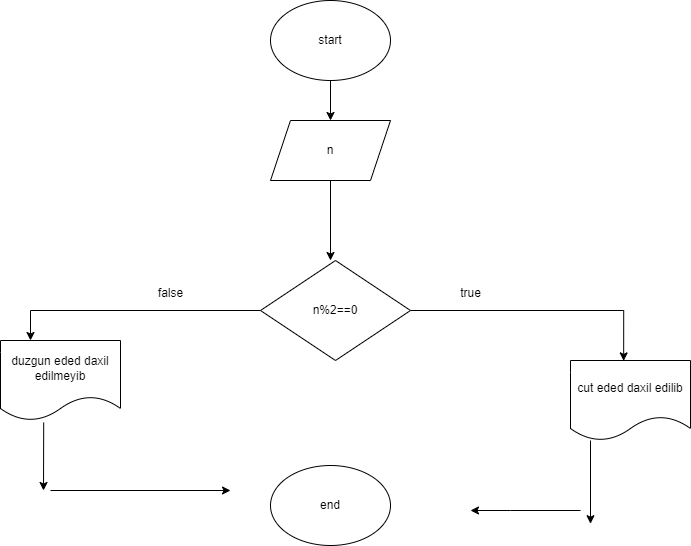

The diagram above was exported from draw.io. Its source (the exported page's mxGraphModel, read from the mxfile embedded in the PNG):
<mxGraphModel dx="1050" dy="566" grid="1" gridSize="10" guides="1" tooltips="1" connect="1" arrows="1" fold="1" page="1" pageScale="1" pageWidth="827" pageHeight="1169" math="0" shadow="0">
  <root>
    <mxCell id="0" />
    <mxCell id="1" parent="0" />
    <mxCell id="yXos98AQE9d3aKRsDHqD-1" value="start" style="ellipse;whiteSpace=wrap;html=1;" parent="1" vertex="1">
      <mxGeometry x="320" y="40" width="120" height="80" as="geometry" />
    </mxCell>
    <mxCell id="yXos98AQE9d3aKRsDHqD-2" value="" style="endArrow=classic;html=1;rounded=0;" parent="1" source="yXos98AQE9d3aKRsDHqD-1" target="yXos98AQE9d3aKRsDHqD-3" edge="1">
      <mxGeometry width="50" height="50" relative="1" as="geometry">
        <mxPoint x="390" y="320" as="sourcePoint" />
        <mxPoint x="380" y="190" as="targetPoint" />
      </mxGeometry>
    </mxCell>
    <mxCell id="yXos98AQE9d3aKRsDHqD-3" value="n" style="shape=parallelogram;perimeter=parallelogramPerimeter;whiteSpace=wrap;html=1;fixedSize=1;" parent="1" vertex="1">
      <mxGeometry x="320" y="160" width="120" height="60" as="geometry" />
    </mxCell>
    <mxCell id="yXos98AQE9d3aKRsDHqD-7" value="" style="endArrow=classic;html=1;rounded=0;entryX=0.5;entryY=0;entryDx=0;entryDy=0;exitX=0.5;exitY=1;exitDx=0;exitDy=0;" parent="1" source="yXos98AQE9d3aKRsDHqD-3" edge="1">
      <mxGeometry width="50" height="50" relative="1" as="geometry">
        <mxPoint x="364" y="260" as="sourcePoint" />
        <mxPoint x="380" y="300" as="targetPoint" />
      </mxGeometry>
    </mxCell>
    <mxCell id="yXos98AQE9d3aKRsDHqD-14" style="edgeStyle=orthogonalEdgeStyle;rounded=0;orthogonalLoop=1;jettySize=auto;html=1;exitX=1;exitY=0.5;exitDx=0;exitDy=0;entryX=0.443;entryY=0.005;entryDx=0;entryDy=0;entryPerimeter=0;" parent="1" source="yXos98AQE9d3aKRsDHqD-12" target="yXos98AQE9d3aKRsDHqD-19" edge="1">
      <mxGeometry relative="1" as="geometry">
        <mxPoint x="690" y="350" as="targetPoint" />
        <Array as="points">
          <mxPoint x="673" y="350" />
        </Array>
      </mxGeometry>
    </mxCell>
    <mxCell id="jVEx2Mblin83yE2E5SzQ-3" style="edgeStyle=orthogonalEdgeStyle;rounded=0;orthogonalLoop=1;jettySize=auto;html=1;entryX=0.25;entryY=0;entryDx=0;entryDy=0;" parent="1" source="yXos98AQE9d3aKRsDHqD-12" target="yXos98AQE9d3aKRsDHqD-20" edge="1">
      <mxGeometry relative="1" as="geometry" />
    </mxCell>
    <mxCell id="yXos98AQE9d3aKRsDHqD-12" value="n%2==0" style="rhombus;whiteSpace=wrap;html=1;" parent="1" vertex="1">
      <mxGeometry x="310" y="300" width="150" height="100" as="geometry" />
    </mxCell>
    <mxCell id="yXos98AQE9d3aKRsDHqD-15" value="true" style="text;html=1;align=center;verticalAlign=middle;resizable=0;points=[];autosize=1;strokeColor=none;fillColor=none;" parent="1" vertex="1">
      <mxGeometry x="500" y="318" width="40" height="30" as="geometry" />
    </mxCell>
    <mxCell id="yXos98AQE9d3aKRsDHqD-16" value="false" style="text;html=1;align=center;verticalAlign=middle;resizable=0;points=[];autosize=1;strokeColor=none;fillColor=none;" parent="1" vertex="1">
      <mxGeometry x="195" y="318" width="50" height="30" as="geometry" />
    </mxCell>
    <mxCell id="yXos98AQE9d3aKRsDHqD-19" value="cut eded daxil edilib" style="shape=document;whiteSpace=wrap;html=1;boundedLbl=1;" parent="1" vertex="1">
      <mxGeometry x="620" y="400" width="120" height="80" as="geometry" />
    </mxCell>
    <mxCell id="yXos98AQE9d3aKRsDHqD-20" value="duzgun eded daxil edilmeyib" style="shape=document;whiteSpace=wrap;html=1;boundedLbl=1;" parent="1" vertex="1">
      <mxGeometry x="50" y="380" width="120" height="80" as="geometry" />
    </mxCell>
    <mxCell id="jVEx2Mblin83yE2E5SzQ-5" value="" style="endArrow=classic;html=1;rounded=0;exitX=0.36;exitY=1.025;exitDx=0;exitDy=0;exitPerimeter=0;" parent="1" source="yXos98AQE9d3aKRsDHqD-20" edge="1">
      <mxGeometry width="50" height="50" relative="1" as="geometry">
        <mxPoint x="100" y="480" as="sourcePoint" />
        <mxPoint x="93" y="530" as="targetPoint" />
      </mxGeometry>
    </mxCell>
    <mxCell id="jVEx2Mblin83yE2E5SzQ-10" value="" style="endArrow=classic;html=1;rounded=0;" parent="1" edge="1">
      <mxGeometry width="50" height="50" relative="1" as="geometry">
        <mxPoint x="100" y="530" as="sourcePoint" />
        <mxPoint x="280" y="530" as="targetPoint" />
      </mxGeometry>
    </mxCell>
    <mxCell id="jVEx2Mblin83yE2E5SzQ-14" value="" style="endArrow=classic;html=1;rounded=0;" parent="1" edge="1">
      <mxGeometry width="50" height="50" relative="1" as="geometry">
        <mxPoint x="630" y="550" as="sourcePoint" />
        <mxPoint x="520" y="550" as="targetPoint" />
        <Array as="points">
          <mxPoint x="560" y="550" />
        </Array>
      </mxGeometry>
    </mxCell>
    <mxCell id="jVEx2Mblin83yE2E5SzQ-15" value="" style="endArrow=classic;html=1;rounded=0;" parent="1" edge="1">
      <mxGeometry width="50" height="50" relative="1" as="geometry">
        <mxPoint x="640" y="480" as="sourcePoint" />
        <mxPoint x="640" y="563.2000122070312" as="targetPoint" />
        <Array as="points" />
      </mxGeometry>
    </mxCell>
    <mxCell id="jVEx2Mblin83yE2E5SzQ-19" value="end" style="ellipse;whiteSpace=wrap;html=1;" parent="1" vertex="1">
      <mxGeometry x="320" y="505" width="120" height="80" as="geometry" />
    </mxCell>
  </root>
</mxGraphModel>